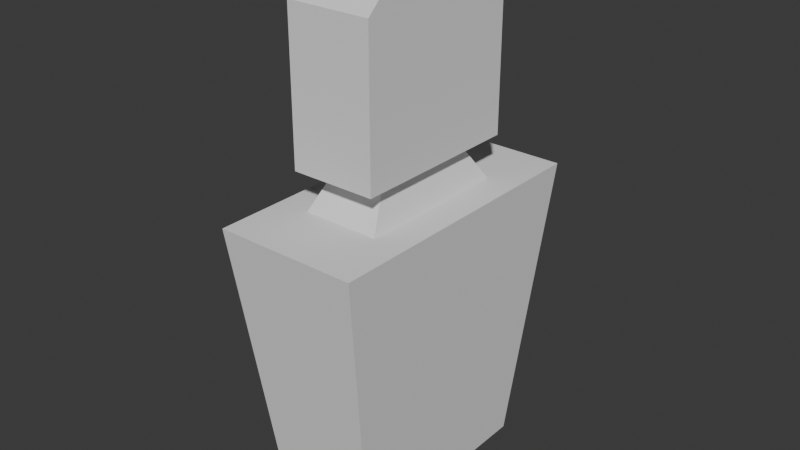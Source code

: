 # Source: Character.blend  (saved by Blender 4.3.34; exported with 4.5.12 LTS)
import bpy
from mathutils import Matrix  # noqa: F401  (used for matrix-valued properties, if any)

bpy.ops.wm.read_factory_settings(use_empty=True)
scene = bpy.context.scene
scene.name = 'Scene'

# ---- world
world_world = bpy.data.worlds.new('World'); scene.world = world_world
world_world.use_nodes = True; world_world.node_tree.nodes.clear()
_N = world_world.node_tree.nodes; _L = world_world.node_tree.links
n0 = _N.new('ShaderNodeOutputWorld'); n0.name = 'World Output'; n0.location = (300, 300)
n1 = _N.new('ShaderNodeBackground'); n1.name = 'Background'; n1.location = (10, 300)
n1.inputs[0].default_value = (0.05088, 0.05088, 0.05088, 1.0)
_L.new(n1.outputs[0], n0.inputs[0])
n0.is_active_output = True
world_world.color = (0.05088, 0.05088, 0.05088)
world_world.sun_shadow_jitter_overblur = 0.0

# ---- meshes
me_cube_001 = bpy.data.meshes.new('Cube.001')
me_cube_001.from_pydata([(-0.354, -0.7304, 5.96e-08), (-0.4846, -1.0, 2.0), (-0.354, 0.7304, 5.96e-08), (-0.4846, 1.0, 2.0), (0.354, -0.7304, 5.96e-08), (0.4846, -1.0, 2.0), (0.354, 0.7304, 5.96e-08), (0.4846, 1.0, 2.0), (-0.2611, -0.5388, 2.0), (-0.2611, 0.5388, 2.0), (0.2611, 0.5388, 2.0), (0.2611, -0.5388, 2.0), (-0.1838, -0.3793, 2.229), (-0.1838, 0.3793, 2.229), (0.1838, 0.3793, 2.229), (0.1838, -0.3793, 2.229), (-0.288, -0.5943, 2.275), (-0.288, 0.5943, 2.275), (0.288, 0.5943, 2.275), (0.288, -0.5943, 2.275), (-0.288, -0.5943, 3.283), (-0.288, 0.5943, 3.283), (0.288, 0.5943, 3.283), (0.288, -0.5943, 3.283), (-0.288, -0.2847, 3.577), (-0.288, 0.2847, 3.577), (0.288, 0.2847, 3.577), (0.288, -0.2847, 3.577)], [], [(0, 1, 3, 2), (2, 3, 7, 6), (6, 7, 5, 4), (4, 5, 1, 0), (2, 6, 4, 0), (1, 5, 11, 8), (11, 10, 14, 15), (7, 3, 9, 10), (5, 7, 10, 11), (3, 1, 8, 9), (15, 14, 18, 19), (9, 8, 12, 13), (8, 11, 15, 12), (10, 9, 13, 14), (16, 19, 23, 20), (13, 12, 16, 17), (12, 15, 19, 16), (14, 13, 17, 18), (23, 22, 26, 27), (18, 17, 21, 22), (19, 18, 22, 23), (17, 16, 20, 21), (26, 25, 24, 27), (21, 20, 24, 25), (20, 23, 27, 24), (22, 21, 25, 26)])
_uv = me_cube_001.uv_layers.new(name='UVMap')
_uv.uv.foreach_set('vector', [0.4841, 0.4919, 0.4635, 0.4947, 0.4635, 0.4739, 0.4841, 0.4767, 0.4648, 0.5156, 0.4635, 0.4948, 0.4735, 0.4948, 0.4721, 0.5156, 0.5048, 0.4919, 0.4842, 0.4947, 0.4842, 0.4739, 0.5048, 0.4767, 0.4749, 0.5156, 0.4736, 0.4948, 0.4836, 0.4948, 0.4822, 0.5156, 0.5122, 0.489, 0.5049, 0.489, 0.5049, 0.4739, 0.5122, 0.4739, 0.4837, 0.4948, 0.4937, 0.4948, 0.4914, 0.4996, 0.486, 0.4996, 0.5146, 0.5059, 0.5146, 0.5172, 0.5121, 0.5156, 0.5121, 0.5076, 0.4937, 0.5155, 0.4837, 0.5155, 0.486, 0.5107, 0.4914, 0.5107, 0.4937, 0.4948, 0.4937, 0.5155, 0.4914, 0.5107, 0.4914, 0.4996, 0.4837, 0.5155, 0.4837, 0.4948, 0.486, 0.4996, 0.486, 0.5107, 0.5072, 0.4969, 0.5072, 0.505, 0.5061, 0.5072, 0.5061, 0.4946, 0.5146, 0.4947, 0.5146, 0.506, 0.5121, 0.5043, 0.5121, 0.4964, 0.5073, 0.4888, 0.5073, 0.4949, 0.5047, 0.494, 0.5047, 0.4897, 0.5095, 0.4888, 0.5095, 0.4949, 0.507, 0.494, 0.507, 0.4897, 0.4896, 0.526, 0.4837, 0.526, 0.4837, 0.5156, 0.4896, 0.5156, 0.5111, 0.505, 0.5111, 0.4969, 0.5122, 0.4946, 0.5122, 0.5072, 0.5111, 0.4969, 0.5072, 0.4969, 0.5061, 0.4946, 0.5122, 0.4946, 0.5072, 0.505, 0.5111, 0.505, 0.5122, 0.5072, 0.5061, 0.5072, 0.5061, 0.4978, 0.4938, 0.4978, 0.497, 0.4948, 0.5029, 0.4948, 0.4694, 0.5262, 0.4635, 0.5262, 0.4635, 0.5157, 0.4694, 0.5157, 0.5061, 0.5082, 0.4938, 0.5082, 0.4938, 0.4978, 0.5061, 0.4978, 0.5061, 0.5218, 0.4938, 0.5218, 0.4938, 0.5113, 0.5061, 0.5113, 0.5124, 0.5165, 0.5059, 0.5165, 0.5059, 0.5101, 0.5124, 0.5101, 0.5061, 0.5113, 0.4938, 0.5113, 0.497, 0.5083, 0.5029, 0.5083, 0.5059, 0.5066, 0.5124, 0.5066, 0.5124, 0.5101, 0.5059, 0.5101, 0.5124, 0.52, 0.5059, 0.52, 0.5059, 0.5165, 0.5124, 0.5165])
me_cube_001.update()

# ---- objects
ob_character_base = bpy.data.objects.new('Character_Base', me_cube_001)

# ---- transforms, parenting, visibility, modifiers, constraints
ob_character_base.location = (0.0, 0.0, 0.0)
ob_character_base.scale = (0.2647, 0.2647, 0.2647)

# ---- collection membership
scene.collection.objects.link(ob_character_base)

# ---- scene / render settings (as saved in the file)
scene.frame_start = 1; scene.frame_end = 250; scene.frame_set(1)
scene.render.engine = 'BLENDER_EEVEE_NEXT'
bpy.context.view_layer.update()

# ---- added for rendering (the .blend has no active camera and no usable light): camera, sun
cam_auto = bpy.data.cameras.new('AutoCamera')
cam_auto.lens = 50.0
cam_auto.sensor_width = 36.0
cam_auto.clip_end = 1000.0
ob_auto_camera = bpy.data.objects.new('AutoCamera', cam_auto)
scene.collection.objects.link(ob_auto_camera)
ob_auto_camera.location = (1.03136, -1.23763, 1.2985)
ob_auto_camera.rotation_euler = (1.09748, -7.21219e-08, 0.694738)
scene.camera = ob_auto_camera
light_auto_sun = bpy.data.lights.new('AutoSun', 'SUN')
light_auto_sun.energy = 3.0
light_auto_sun.angle = 0.0523599
ob_auto_sun = bpy.data.objects.new('AutoSun', light_auto_sun)
scene.collection.objects.link(ob_auto_sun)
ob_auto_sun.rotation_euler = (0.872665, 0.174533, 0.523599)
bpy.context.view_layer.update()
